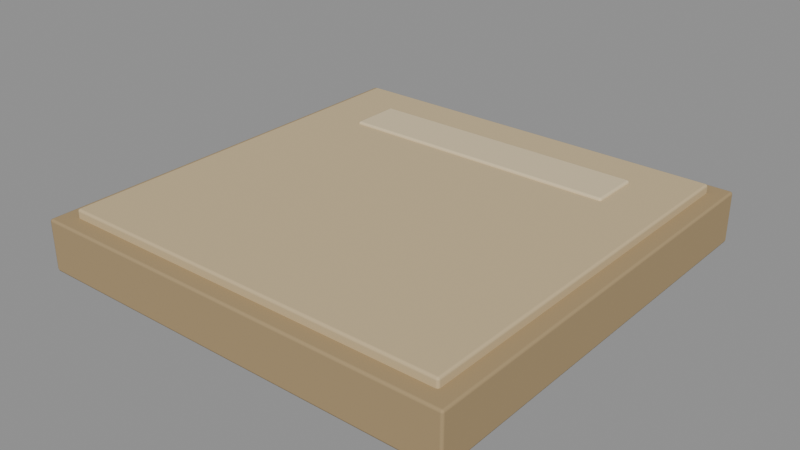 # Source: piso.blend  (saved by Blender 5.2.45; exported with 4.5.12 LTS)
import bpy
from mathutils import Matrix  # noqa: F401  (used for matrix-valued properties, if any)

bpy.ops.wm.read_factory_settings(use_empty=True)
scene = bpy.context.scene
scene.name = 'Scene'

# ---- materials (node trees are filled in below, after node groups)
mat_pedra_junta = bpy.data.materials.new('pedra_junta')
mat_pedra_junta.diffuse_color = (0.3916, 0.2831, 0.147, 1.0)
mat_pedra_piso = bpy.data.materials.new('pedra_piso')
mat_pedra_piso.diffuse_color = (0.5972, 0.4678, 0.2705, 1.0)
mat_pedra_clara = bpy.data.materials.new('pedra_clara')
mat_pedra_clara.diffuse_color = (0.7157, 0.5906, 0.3763, 1.0)

# ---- material node trees
mat_pedra_junta.use_nodes = True; mat_pedra_junta.node_tree.nodes.clear()
_N = mat_pedra_junta.node_tree.nodes; _L = mat_pedra_junta.node_tree.links
n0 = _N.new('ShaderNodeBsdfPrincipled'); n0.name = 'Principled BSDF'; n0.location = (-200, 100)
n0.inputs[0].default_value = (0.3916, 0.2831, 0.147, 1.0)
n0.inputs[2].default_value = 0.9
n0.inputs[10].default_value = 0.005
n0.inputs[13].default_value = 0.35
n1 = _N.new('ShaderNodeOutputMaterial'); n1.name = 'Material Output'; n1.location = (200, 100)
_L.new(n0.outputs[0], n1.inputs[0])
n1.is_active_output = True
mat_pedra_piso.use_nodes = True; mat_pedra_piso.node_tree.nodes.clear()
_N = mat_pedra_piso.node_tree.nodes; _L = mat_pedra_piso.node_tree.links
n0 = _N.new('ShaderNodeBsdfPrincipled'); n0.name = 'Principled BSDF'; n0.location = (-200, 100)
n0.inputs[0].default_value = (0.5972, 0.4678, 0.2705, 1.0)
n0.inputs[2].default_value = 0.85
n0.inputs[10].default_value = 0.005
n0.inputs[13].default_value = 0.35
n1 = _N.new('ShaderNodeOutputMaterial'); n1.name = 'Material Output'; n1.location = (200, 100)
_L.new(n0.outputs[0], n1.inputs[0])
n1.is_active_output = True
mat_pedra_clara.use_nodes = True; mat_pedra_clara.node_tree.nodes.clear()
_N = mat_pedra_clara.node_tree.nodes; _L = mat_pedra_clara.node_tree.links
n0 = _N.new('ShaderNodeBsdfPrincipled'); n0.name = 'Principled BSDF'; n0.location = (-200, 100)
n0.inputs[0].default_value = (0.7157, 0.5906, 0.3763, 1.0)
n0.inputs[2].default_value = 0.85
n0.inputs[10].default_value = 0.005
n0.inputs[13].default_value = 0.35
n1 = _N.new('ShaderNodeOutputMaterial'); n1.name = 'Material Output'; n1.location = (200, 100)
_L.new(n0.outputs[0], n1.inputs[0])
n1.is_active_output = True

# ---- meshes
me_ladrilho = bpy.data.meshes.new('Ladrilho')
me_ladrilho.from_pydata([(-0.5, -0.5, -0.12), (-0.5, -0.5, 0.0), (-0.5, 0.5, -0.12), (-0.5, 0.5, 0.0), (0.5, -0.5, -0.12), (0.5, -0.5, 0.0), (0.5, 0.5, -0.12), (0.5, 0.5, 0.0), (-0.46, -0.46, -0.04), (-0.46, -0.46, 0.02), (-0.46, 0.46, -0.04), (-0.46, 0.46, 0.02), (0.46, -0.46, -0.04), (0.46, -0.46, 0.02), (0.46, 0.46, -0.04), (0.46, 0.46, 0.02), (-0.33, 0.24, 0.014), (-0.33, 0.24, 0.026), (-0.33, 0.36, 0.014), (-0.33, 0.36, 0.026), (0.33, 0.24, 0.014), (0.33, 0.24, 0.026), (0.33, 0.36, 0.014), (0.33, 0.36, 0.026)], [], [(0, 1, 3, 2), (2, 3, 7, 6), (6, 7, 5, 4), (4, 5, 1, 0), (2, 6, 4, 0), (7, 3, 1, 5), (8, 9, 11, 10), (10, 11, 15, 14), (14, 15, 13, 12), (12, 13, 9, 8), (10, 14, 12, 8), (15, 11, 9, 13), (16, 17, 19, 18), (18, 19, 23, 22), (22, 23, 21, 20), (20, 21, 17, 16), (18, 22, 20, 16), (23, 19, 17, 21)])
me_ladrilho.polygons.foreach_set('use_smooth', [True] * 18)
me_ladrilho.polygons.foreach_set('material_index', [0, 0, 0, 0, 0, 0, 1, 1, 1, 1, 1, 1, 2, 2, 2, 2, 2, 2])
me_ladrilho.materials.append(mat_pedra_junta)
me_ladrilho.materials.append(mat_pedra_piso)
me_ladrilho.materials.append(mat_pedra_clara)
me_ladrilho.update()

# ---- objects
ob_piso = bpy.data.objects.new('Piso', None)
ob_ladrilho = bpy.data.objects.new('Ladrilho', me_ladrilho)

# ---- transforms, parenting, visibility, modifiers, constraints
ob_piso.location = (0.0, 0.0, 0.0)
ob_piso.empty_display_size = 0.2
ob_ladrilho.parent = ob_piso
ob_ladrilho.location = (0.0, 0.0, 0.0)
_m = ob_ladrilho.modifiers.new('Bevel', 'BEVEL')
_m.width = 0.015
_m.width_pct = 0.015
_m.segments = 2
_m.angle_limit = 0.6109
_m.harden_normals = True

# ---- collection membership
scene.collection.objects.link(ob_piso)
scene.collection.objects.link(ob_ladrilho)

# ---- scene / render settings (as saved in the file)
scene.frame_start = 1; scene.frame_end = 250; scene.frame_set(1)
scene.render.engine = 'BLENDER_EEVEE_NEXT'
scene.render.bake_bias = 0.0
scene.render.bake_samples = 0
scene.render.compositor_device = 'GPU'
scene.eevee.use_volume_custom_range = False
scene.eevee.fast_gi_thickness_near = 0.1
scene.eevee.fast_gi_thickness_far = 0.0
scene.eevee.ray_tracing_options.screen_trace_thickness = 0.1
bpy.context.view_layer.update()

# ---- added for rendering (the .blend has no active camera and no usable light): camera, sun + grey world if the file has none
cam_auto = bpy.data.cameras.new('AutoCamera')
cam_auto.lens = 50.0
cam_auto.sensor_width = 36.0
cam_auto.clip_end = 1000.0
ob_auto_camera = bpy.data.objects.new('AutoCamera', cam_auto)
scene.collection.objects.link(ob_auto_camera)
ob_auto_camera.location = (1.31542, -1.5785, 1.00534)
ob_auto_camera.rotation_euler = (1.09748, -7.21219e-08, 0.694738)
scene.camera = ob_auto_camera
light_auto_sun = bpy.data.lights.new('AutoSun', 'SUN')
light_auto_sun.energy = 3.0
light_auto_sun.angle = 0.0523599
ob_auto_sun = bpy.data.objects.new('AutoSun', light_auto_sun)
scene.collection.objects.link(ob_auto_sun)
ob_auto_sun.rotation_euler = (0.872665, 0.174533, 0.523599)
if scene.world is None:
    world_auto = bpy.data.worlds.new('AutoWorld')
    world_auto.color = (0.3, 0.3, 0.3)
    scene.world = world_auto
bpy.context.view_layer.update()
